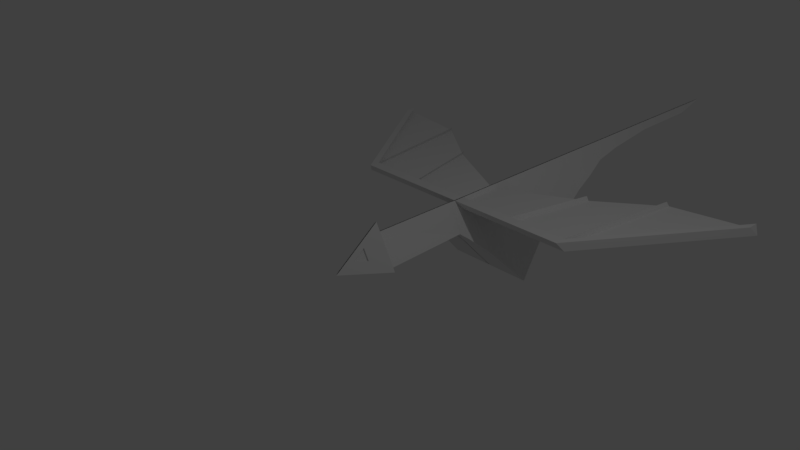 # Source: zmaj_v03.blend  (saved by Blender 2.79.0; exported with 4.5.12 LTS)
import bpy
from mathutils import Matrix  # noqa: F401  (used for matrix-valued properties, if any)

bpy.ops.wm.read_factory_settings(use_empty=True)
scene = bpy.context.scene
scene.name = 'Scene'

# ---- collections
col_collection_1 = bpy.data.collections.new('Collection 1'); scene.collection.children.link(col_collection_1)

# ---- world
world_world = bpy.data.worlds.new('World'); scene.world = world_world
world_world.color = (0.05088, 0.05088, 0.05088)
world_world.use_sun_shadow = False
world_world.sun_shadow_jitter_overblur = 0.0
world_world.cycles.sampling_method = 'MANUAL'

# ---- cameras
cam_camera = bpy.data.cameras.new('Camera')
cam_camera.clip_end = 100.0
cam_camera.lens = 35.0
cam_camera.sensor_width = 32.0
cam_camera.sensor_height = 18.0
cam_camera.ortho_scale = 7.314
cam_camera.dof.focus_distance = 0.0

# ---- lights
light_lamp = bpy.data.lights.new('Lamp', 'POINT')
light_lamp.transmission_factor = 0.0
light_lamp.cutoff_distance = 30.0
light_lamp.energy = 100.0
light_lamp.shadow_buffer_clip_start = 1.001
light_lamp.shadow_soft_size = 0.1
light_lamp.shadow_maximum_resolution = 0.006
light_lamp.use_absolute_resolution = True

# ---- meshes
me_circle = bpy.data.meshes.new('Circle')
me_circle.from_pydata([(-0.00663, 0.2587, -1.457), (-0.2386, -0.1399, -1.457), (-0.00663, 0.4183, -0.1249), (-0.3521, -0.1802, -0.1249), (-0.00663, 0.2617, -0.1249), (-0.2897, -0.1441, -0.1249), (-0.00663, -0.1034, 0.5561), (-0.09301, -0.1226, 0.3859), (-0.09301, 0.2034, -0.03979), (-0.309, -0.1054, -0.1249), (-0.04982, -0.1514, 0.1305), (-0.1794, -0.1802, -0.1249), (-0.09301, 0.2687, -0.1249), (-0.1362, 0.06343, 0.04534), (-0.00663, 0.119, -0.1249), (-0.09301, -0.03057, -0.1249), (-0.04982, 0.0174, 0.3007), (-0.09301, 0.07302, 0.1305), (-0.1362, -0.001786, 0.1305), (-0.2226, -0.02097, -0.03979), (-0.1794, -0.1418, 0.2156), (-0.2226, -0.08618, 0.04534), (-0.2658, -0.03057, -0.1249), (-0.2658, -0.09578, -0.03979), (-0.1794, 0.119, -0.1249), (-0.00663, -0.1802, -0.1249), (-0.2658, -0.1802, -0.1249), (-0.04982, 0.3435, -0.1249), (-0.00663, 0.027, 0.3859), (-0.1362, 0.04424, -0.1249), (-0.04982, -0.04781, 0.3859), (-0.09301, -0.1226, 0.3859), (-0.2658, -0.161, 0.04534), (-0.2658, -0.03057, -0.1249), (-0.2226, 0.04424, -0.1249), (-0.09301, 0.2687, -0.1249), (-0.2658, -0.161, 0.04534), (-0.09301, -0.0574, 0.3007), (-0.04982, -0.1054, -0.1249), (-0.09301, 0.119, -0.1249), (-0.1362, 0.1939, -0.1249), (-0.09301, -0.1802, -0.1249), (-0.00663, 0.2878, 0.04534), (-0.09301, 0.1382, 0.04534), (-0.09301, 0.007808, 0.2156), (-0.1794, -0.01138, 0.04534), (-0.00663, 0.1574, 0.2156), (-0.1794, -0.03057, -0.1249), (-0.1362, -0.1054, -0.1249), (-0.2226, -0.1054, -0.1249), (-0.04982, 0.04424, -0.1249), (-0.00663, -0.03057, -0.1249), (-0.00663, 0.2687, -0.1249), (-0.04982, 0.1939, -0.1249), (-0.1146, -0.1658, 0.002773), (0.01496, -0.137, 0.2582), (0.01496, -0.1562, 0.08791), (-0.1146, -0.1466, 0.173), (-0.1794, -0.1418, 0.2156), (-0.1794, 0.119, -0.1249), (-0.03902, -0.1298, 0.322), (-0.03902, -0.1682, -0.01851), (-0.04982, 0.2783, -0.03979), (-0.04982, 0.213, 0.04534), (-0.1902, -0.1634, 0.02406), (-0.00663, 0.09221, 0.3007), (-0.1362, -0.1322, 0.3007), (-0.2226, 0.04424, -0.1249), (-0.04982, 0.3435, -0.1249), (-0.309, -0.1706, -0.03979), (-0.00663, 0.3531, -0.03979), (-0.04982, 0.1478, 0.1305), (-0.04982, 0.08261, 0.2156), (-0.1794, 0.05383, -0.03979), (-0.1794, -0.07659, 0.1305), (-0.1362, -0.067, 0.2156), (-0.1362, 0.1286, -0.03979), (-0.00663, 0.2226, 0.1305), (-0.2226, -0.1514, 0.1305), (-0.1362, 0.1939, -0.1249), (-0.309, -0.1054, -0.1249), (-0.04982, -0.113, 0.471), (-0.00663, -0.03822, 0.471), (-0.4369, -0.3965, -1.747), (-0.00663, 0.2519, -1.747), (-0.03771, 0.005636, 0.2917), (-0.1241, -0.01355, 0.1215), (-0.03771, 0.1361, 0.1215), (-0.00663, 0.2554, -1.518), (-0.09082, 0.1293, -1.819), (-0.2497, -0.1882, -1.518), (-0.00663, 0.252, -1.583), (-0.06837, 0.1284, -2.4), (-0.2946, -0.2398, -1.583), (-0.00663, 0.2518, -1.819), (-0.08762, 0.1299, -1.747), (-0.4979, -0.4635, -1.818), (-0.00663, 0.2533, -2.1), (-0.07902, 0.1289, -2.1), (-0.5975, -0.7619, -2.1), (-0.006629, 0.2531, -2.4), (-3.211, 0.2522, -3.77), (-0.6634, -1.074, -2.4), (-3.211, 0.2522, -3.852), (-0.006629, 0.2531, -2.699), (-0.5801, -0.8091, -2.706), (-3.211, 0.2521, -3.934), (-0.006629, 0.254, -3.066), (-0.5013, -0.4525, -3.073), (-0.5013, -0.4491, -3.453), (-0.006629, 0.2535, -3.447), (-3.288, 0.1309, -3.852), (-0.3538, -0.2296, -4.033), (-1.749, 0.2517, -1.747), (-0.00663, 0.2538, -4.028), (-1.825, 0.1304, -1.665), (-0.00663, 0.2534, -4.4), (-0.2902, -0.1005, -4.404), (-1.749, 0.2518, -1.583), (-0.00663, 0.2518, -4.781), (-0.1943, 0.02223, -4.783), (-1.749, 0.2517, -1.665), (-0.00663, 0.2524, -5.265), (-0.1534, 0.09294, -5.267), (-0.08303, 0.1306, -1.665), (-0.00663, 0.2529, -6.183), (-0.1002, 0.1611, -6.184), (-0.3656, -0.3179, -1.665), (-0.00663, 0.2527, -6.839), (-0.1002, 0.1676, -6.84), (-0.00663, 0.2519, -1.665), (-0.00663, 0.2525, -7.364), (-0.1002, 0.1727, -7.365), (-0.00663, 0.2525, -8.06), (-0.00663, -0.1882, -1.518), (-0.00663, -0.1546, 0.1021), (-0.00663, 0.1676, -6.84), (-0.00663, -0.2398, -1.583), (-0.006629, -0.1418, 0.2156), (-0.00663, -0.161, 0.04534), (-0.00663, -0.4635, -1.818), (-0.00663, -0.1399, -1.457), (-0.00663, 0.1939, -0.1249), (-0.00663, -0.1005, -4.404), (-0.00663, -0.7619, -2.1), (-0.00663, -0.1692, -0.02763), (-0.00663, -0.1054, -0.1249), (-0.00663, 0.3435, -0.1249), (-0.00663, 0.02223, -4.783), (-0.00663, -1.074, -2.4), (-0.00663, -0.2296, -4.033), (-0.00663, -0.4491, -3.453), (-0.00663, -0.1226, 0.3859), (-0.00663, 0.09294, -5.267), (-0.00663, -0.8091, -2.706), (-0.00663, 0.1727, -7.365), (-0.00663, 0.04424, -0.1249), (-0.00663, -0.1441, -0.1249), (-0.00663, -0.1341, 0.2837), (-0.00663, 0.1611, -6.184), (-0.00663, -0.4525, -3.073), (-2.113, 0.1304, -3.705), (-2.037, 0.2517, -3.684), (-0.8776, 0.2518, -1.747), (-1.166, 0.2518, -3.037), (-0.954, 0.1305, -1.665), (-1.242, 0.1305, -3.031), (-0.0375, 0.1908, -2.4), (-3.25, 0.1915, -3.893), (-1.787, 0.1911, -1.706), (-0.04483, 0.1913, -1.706), (-2.075, 0.1911, -3.694), (-0.9158, 0.1912, -1.706), (-1.204, 0.1912, -3.034)], [], [(1, 0, 4, 5), (64, 32, 3, 26), (25, 41, 38), (78, 36, 21), (74, 78, 21), (74, 21, 45), (15, 47, 29), (15, 48, 47), (11, 26, 49), (14, 50, 39), (14, 39, 53), (61, 54, 11, 41), (60, 7, 20, 57), (71, 17, 43), (71, 43, 63), (77, 71, 63), (77, 63, 42), (55, 158, 138), (56, 135, 139), (53, 40, 12), (53, 39, 40), (39, 24, 40), (52, 53, 12), (52, 12, 27), (51, 38, 15), (50, 51, 15), (50, 156, 51), (39, 29, 24), (39, 50, 29), (50, 15, 29), (49, 9, 22), (49, 26, 9), (26, 3, 9), (47, 49, 22), (47, 48, 49), (48, 11, 49), (29, 34, 24), (29, 47, 34), (47, 22, 34), (66, 58, 75), (37, 66, 75), (37, 75, 44), (30, 31, 37), (81, 31, 30), (82, 81, 30), (82, 30, 28), (36, 69, 23), (45, 21, 19), (45, 19, 73), (44, 75, 18), (43, 17, 13), (43, 13, 76), (43, 76, 8), (42, 63, 62), (42, 62, 70), (31, 66, 37), (28, 30, 16), (28, 16, 65), (58, 78, 74), (46, 72, 71), (46, 71, 77), (16, 30, 37), (16, 37, 44), (38, 48, 15), (38, 41, 48), (41, 11, 48), (65, 16, 72), (65, 72, 46), (54, 64, 26, 11), (10, 57, 64, 54), (57, 20, 32, 64), (6, 81, 82), (70, 68, 2), (70, 62, 68), (62, 35, 68), (62, 8, 35), (62, 63, 8), (63, 43, 8), (8, 79, 35), (8, 76, 79), (76, 59, 79), (76, 73, 59), (76, 13, 73), (13, 45, 73), (13, 18, 45), (13, 17, 18), (18, 74, 45), (18, 75, 74), (75, 58, 74), (73, 67, 59), (73, 19, 67), (19, 33, 67), (19, 23, 33), (19, 21, 23), (21, 36, 23), (23, 80, 33), (23, 69, 80), (69, 3, 80), (86, 85, 87), (71, 18, 86, 87), (16, 71, 87, 85), (18, 16, 85, 86), (0, 1, 90, 88), (88, 90, 93, 91), (1, 141, 134, 90), (130, 91, 118, 121), (90, 134, 137, 93), (94, 89, 98, 97), (93, 137, 140, 96, 83, 127), (97, 98, 92, 167, 100), (96, 140, 144, 99), (100, 167, 92, 102, 105, 104), (99, 144, 149, 102), (104, 105, 108, 107), (102, 149, 154, 105), (105, 154, 160, 108), (110, 109, 112, 114), (108, 160, 151, 109), (98, 89, 96, 99), (107, 108, 109, 110), (109, 151, 150, 112), (114, 112, 117, 116), (116, 117, 120, 119), (112, 150, 143, 117), (92, 98, 99, 102), (119, 120, 123, 122), (117, 143, 148, 120), (122, 123, 126, 125), (120, 148, 153, 123), (169, 113, 106, 168), (125, 126, 129, 128), (123, 153, 159, 126), (103, 111, 168, 106), (126, 159, 136, 129), (84, 130, 121, 113, 163), (84, 95, 89, 94), (124, 91, 93, 127), (128, 129, 132, 131), (132, 155, 133), (132, 133, 131), (91, 124, 165, 115, 118), (132, 129, 136, 155), (89, 95, 83, 96), (138, 158, 60, 57, 10), (25, 145, 61, 41), (118, 115, 111, 101), (170, 84, 163, 113, 169), (2, 147, 27), (142, 14, 53), (146, 25, 38), (156, 50, 14), (135, 138, 10), (155, 132, 131), (84, 170, 124, 95), (142, 53, 52), (146, 38, 51), (95, 124, 127, 83), (101, 111, 103), (157, 141, 1, 5), (4, 157, 5), (152, 6, 7, 60), (139, 135, 10, 54, 61), (121, 118, 101, 103), (158, 152, 60), (145, 139, 61), (113, 121, 103, 106), (147, 52, 27), (171, 169, 113, 162), (173, 166, 165, 172), (164, 173, 172, 163), (161, 115, 169, 171), (124, 170, 169, 115, 165), (115, 169, 168, 111), (171, 169, 168), (173, 171, 169, 172), (173, 172, 170, 167)])
me_circle.use_remesh_preserve_volume = False
me_circle.use_remesh_preserve_attributes = False
me_circle.use_mirror_vertex_groups = False
me_circle.update()

# ---- objects
ob_circle = bpy.data.objects.new('Circle', me_circle)
ob_lamp = bpy.data.objects.new('Lamp', light_lamp)
ob_camera = bpy.data.objects.new('Camera', cam_camera)

# ---- transforms, parenting, visibility, modifiers, constraints
ob_circle.location = (0.0, 0.0, 0.0)
ob_circle.rotation_euler = (1.571, -0.0, 0.0)
ob_circle.lineart.crease_threshold = 0.0
_m = ob_circle.modifiers.new('Mirror', 'MIRROR')
ob_lamp.location = (4.076, 1.005, 5.904)
ob_lamp.rotation_euler = (0.6503, 0.05522, 1.866)
ob_lamp.lock_rotations_4d = False
ob_lamp.empty_display_type = 'ARROWS'
ob_lamp.color = (0.0, 0.0, 0.0, 0.0)
ob_lamp.lineart.crease_threshold = 0.0
ob_camera.location = (7.481, -6.508, 5.344)
ob_camera.rotation_euler = (1.109, 0.0, 0.8149)
ob_camera.lock_rotations_4d = False
ob_camera.empty_display_type = 'ARROWS'
ob_camera.color = (0.0, 0.0, 0.0, 0.0)
ob_camera.display_type = 'WIRE'
ob_camera.lineart.crease_threshold = 0.0

# ---- collection membership
col_collection_1.objects.link(ob_circle)
col_collection_1.objects.link(ob_lamp)
col_collection_1.objects.link(ob_camera)

# ---- scene / render settings (as saved in the file)
scene.camera = ob_camera
scene.frame_start = 1; scene.frame_end = 250; scene.frame_set(1)
scene.render.engine = 'CYCLES'
scene.render.resolution_percentage = 50
scene.render.dither_intensity = 0.0
scene.cycles.use_denoising = False
scene.cycles.samples = 128
scene.cycles.sampling_pattern = 'TABULATED_SOBOL'
scene.cycles.use_adaptive_sampling = False
scene.cycles.use_light_tree = False
scene.cycles.blur_glossy = 0.0
scene.cycles.sample_clamp_indirect = 0.0
scene.view_settings.view_transform = 'Standard'
bpy.context.view_layer.update()
